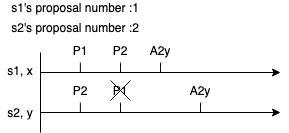

The diagram above was exported from draw.io. Its source (the exported page's mxGraphModel, read from the mxfile embedded in the PNG):
<mxGraphModel dx="475" dy="278" grid="1" gridSize="10" guides="1" tooltips="1" connect="1" arrows="1" fold="1" page="1" pageScale="1" pageWidth="827" pageHeight="1169" math="0" shadow="0">
  <root>
    <mxCell id="0" />
    <mxCell id="1" parent="0" />
    <mxCell id="dr0RJbHY-ZKXWL29lj6i-1" value="" style="endArrow=none;html=1;" edge="1" parent="1">
      <mxGeometry width="50" height="50" relative="1" as="geometry">
        <mxPoint x="200" y="240" as="sourcePoint" />
        <mxPoint x="200" y="160" as="targetPoint" />
      </mxGeometry>
    </mxCell>
    <mxCell id="dr0RJbHY-ZKXWL29lj6i-3" value="" style="endArrow=classic;html=1;" edge="1" parent="1">
      <mxGeometry width="50" height="50" relative="1" as="geometry">
        <mxPoint x="200" y="180" as="sourcePoint" />
        <mxPoint x="440" y="180" as="targetPoint" />
      </mxGeometry>
    </mxCell>
    <mxCell id="dr0RJbHY-ZKXWL29lj6i-4" value="" style="endArrow=none;html=1;" edge="1" parent="1">
      <mxGeometry width="50" height="50" relative="1" as="geometry">
        <mxPoint x="239.88" y="180" as="sourcePoint" />
        <mxPoint x="239.88" y="170" as="targetPoint" />
        <Array as="points">
          <mxPoint x="239.88" y="170" />
        </Array>
      </mxGeometry>
    </mxCell>
    <mxCell id="dr0RJbHY-ZKXWL29lj6i-6" value="s1, x" style="text;html=1;strokeColor=none;fillColor=none;align=center;verticalAlign=middle;whiteSpace=wrap;rounded=0;" vertex="1" parent="1">
      <mxGeometry x="160" y="168" width="40" height="20" as="geometry" />
    </mxCell>
    <mxCell id="dr0RJbHY-ZKXWL29lj6i-7" value="P1" style="text;html=1;strokeColor=none;fillColor=none;align=center;verticalAlign=middle;whiteSpace=wrap;rounded=0;" vertex="1" parent="1">
      <mxGeometry x="220" y="148" width="40" height="20" as="geometry" />
    </mxCell>
    <mxCell id="dr0RJbHY-ZKXWL29lj6i-10" value="s2, y" style="text;html=1;strokeColor=none;fillColor=none;align=center;verticalAlign=middle;whiteSpace=wrap;rounded=0;" vertex="1" parent="1">
      <mxGeometry x="160" y="210" width="40" height="20" as="geometry" />
    </mxCell>
    <mxCell id="dr0RJbHY-ZKXWL29lj6i-11" value="" style="endArrow=classic;html=1;" edge="1" parent="1">
      <mxGeometry width="50" height="50" relative="1" as="geometry">
        <mxPoint x="200" y="220" as="sourcePoint" />
        <mxPoint x="440" y="220" as="targetPoint" />
      </mxGeometry>
    </mxCell>
    <mxCell id="dr0RJbHY-ZKXWL29lj6i-13" value="" style="endArrow=none;html=1;" edge="1" parent="1">
      <mxGeometry width="50" height="50" relative="1" as="geometry">
        <mxPoint x="239.88" y="220" as="sourcePoint" />
        <mxPoint x="239.88" y="210" as="targetPoint" />
        <Array as="points">
          <mxPoint x="239.88" y="210" />
        </Array>
      </mxGeometry>
    </mxCell>
    <mxCell id="dr0RJbHY-ZKXWL29lj6i-16" value="s1's proposal number :1" style="text;html=1;strokeColor=none;fillColor=none;align=center;verticalAlign=middle;whiteSpace=wrap;rounded=0;" vertex="1" parent="1">
      <mxGeometry x="160" y="110" width="150" height="10" as="geometry" />
    </mxCell>
    <mxCell id="dr0RJbHY-ZKXWL29lj6i-26" value="s2's proposal number :2" style="text;html=1;strokeColor=none;fillColor=none;align=center;verticalAlign=middle;whiteSpace=wrap;rounded=0;" vertex="1" parent="1">
      <mxGeometry x="160" y="130" width="150" height="10" as="geometry" />
    </mxCell>
    <mxCell id="CZ8kqMusIv595hNCFAcV-1" value="" style="endArrow=none;html=1;" edge="1" parent="1">
      <mxGeometry width="50" height="50" relative="1" as="geometry">
        <mxPoint x="359.99999999999994" y="220" as="sourcePoint" />
        <mxPoint x="359.99999999999994" y="210" as="targetPoint" />
        <Array as="points">
          <mxPoint x="360" y="210" />
        </Array>
      </mxGeometry>
    </mxCell>
    <mxCell id="CZ8kqMusIv595hNCFAcV-2" value="P2" style="text;html=1;strokeColor=none;fillColor=none;align=center;verticalAlign=middle;whiteSpace=wrap;rounded=0;" vertex="1" parent="1">
      <mxGeometry x="220" y="188" width="40" height="20" as="geometry" />
    </mxCell>
    <mxCell id="CZ8kqMusIv595hNCFAcV-4" value="" style="endArrow=none;html=1;" edge="1" parent="1">
      <mxGeometry width="50" height="50" relative="1" as="geometry">
        <mxPoint x="280" y="220" as="sourcePoint" />
        <mxPoint x="280" y="210" as="targetPoint" />
        <Array as="points">
          <mxPoint x="280" y="210" />
        </Array>
      </mxGeometry>
    </mxCell>
    <mxCell id="CZ8kqMusIv595hNCFAcV-5" value="" style="endArrow=none;html=1;" edge="1" parent="1">
      <mxGeometry width="50" height="50" relative="1" as="geometry">
        <mxPoint x="280" y="180" as="sourcePoint" />
        <mxPoint x="280" y="170" as="targetPoint" />
        <Array as="points">
          <mxPoint x="280" y="170" />
        </Array>
      </mxGeometry>
    </mxCell>
    <mxCell id="CZ8kqMusIv595hNCFAcV-6" value="P2" style="text;html=1;strokeColor=none;fillColor=none;align=center;verticalAlign=middle;whiteSpace=wrap;rounded=0;" vertex="1" parent="1">
      <mxGeometry x="260" y="148" width="40" height="20" as="geometry" />
    </mxCell>
    <mxCell id="CZ8kqMusIv595hNCFAcV-7" value="P1" style="text;html=1;strokeColor=none;fillColor=none;align=center;verticalAlign=middle;whiteSpace=wrap;rounded=0;" vertex="1" parent="1">
      <mxGeometry x="260" y="188" width="40" height="20" as="geometry" />
    </mxCell>
    <mxCell id="CZ8kqMusIv595hNCFAcV-8" value="" style="endArrow=none;html=1;" edge="1" parent="1">
      <mxGeometry width="50" height="50" relative="1" as="geometry">
        <mxPoint x="320" y="180" as="sourcePoint" />
        <mxPoint x="320" y="170" as="targetPoint" />
        <Array as="points">
          <mxPoint x="320" y="170" />
        </Array>
      </mxGeometry>
    </mxCell>
    <mxCell id="CZ8kqMusIv595hNCFAcV-12" value="A2y" style="text;html=1;strokeColor=none;fillColor=none;align=center;verticalAlign=middle;whiteSpace=wrap;rounded=0;" vertex="1" parent="1">
      <mxGeometry x="300" y="148" width="40" height="20" as="geometry" />
    </mxCell>
    <mxCell id="CZ8kqMusIv595hNCFAcV-13" value="A2y" style="text;html=1;strokeColor=none;fillColor=none;align=center;verticalAlign=middle;whiteSpace=wrap;rounded=0;" vertex="1" parent="1">
      <mxGeometry x="340" y="188" width="40" height="20" as="geometry" />
    </mxCell>
    <mxCell id="KC4nAX0TlJlzQW1at8S_-1" value="" style="endArrow=none;html=1;" edge="1" parent="1">
      <mxGeometry width="50" height="50" relative="1" as="geometry">
        <mxPoint x="270" y="208" as="sourcePoint" />
        <mxPoint x="290" y="188" as="targetPoint" />
      </mxGeometry>
    </mxCell>
    <mxCell id="KC4nAX0TlJlzQW1at8S_-2" value="" style="endArrow=none;html=1;" edge="1" parent="1">
      <mxGeometry width="50" height="50" relative="1" as="geometry">
        <mxPoint x="270" y="188" as="sourcePoint" />
        <mxPoint x="290" y="208" as="targetPoint" />
      </mxGeometry>
    </mxCell>
  </root>
</mxGraphModel>